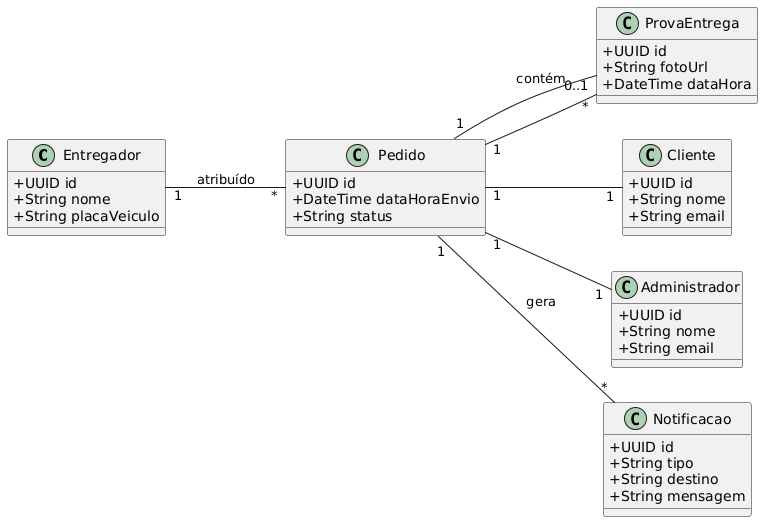

The diagram above was rendered by PlantUML. Its source (embedded in the PNG):
@startuml
skinparam classAttributeIconSize 0
left to right direction

class Entregador {
  + UUID id
  + String nome
  + String placaVeiculo
}

class Pedido {
  + UUID id
  + DateTime dataHoraEnvio
  + String status
}

class ProvaEntrega {
  + UUID id
  + String fotoUrl
  + DateTime dataHora
}

class Cliente {
  + UUID id
  + String nome
  + String email
}

class Administrador {
  + UUID id
  + String nome
  + String email
}

class Notificacao {
  + UUID id
  + String tipo
  + String destino
  + String mensagem
}

Entregador "1" -- "*" Pedido : atribuído  
Pedido "1" -- "0..1" ProvaEntrega : contém  
ProvaEntrega "*" -- "1" Pedido  
Pedido "1" -- "1" Cliente  
Pedido "1" -- "1" Administrador  
Pedido "1" -- "*" Notificacao : gera
@enduml